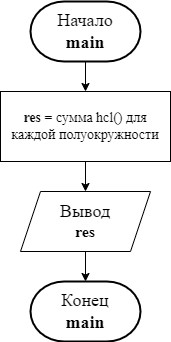

The diagram above was exported from draw.io. Its source (the exported page's mxGraphModel, read from the mxfile embedded in the PNG):
<mxGraphModel dx="1147" dy="772" grid="1" gridSize="10" guides="0" tooltips="1" connect="1" arrows="0" fold="1" page="1" pageScale="1" pageWidth="827" pageHeight="1169" background="none" math="0" shadow="0">
  <root>
    <mxCell id="0" />
    <mxCell id="1" parent="0" />
    <mxCell id="4oTWKZa-oMYPQXvp2SXr-10" style="edgeStyle=orthogonalEdgeStyle;rounded=0;orthogonalLoop=1;jettySize=auto;html=1;exitX=0.5;exitY=1;exitDx=0;exitDy=0;exitPerimeter=0;entryX=0.5;entryY=0;entryDx=0;entryDy=0;fontFamily=Times New Roman;fontSize=14;fontColor=#000000;labelBackgroundColor=none;labelBorderColor=none;" parent="1" source="4oTWKZa-oMYPQXvp2SXr-9" edge="1">
      <mxGeometry relative="1" as="geometry">
        <mxPoint x="415" y="170" as="targetPoint" />
      </mxGeometry>
    </mxCell>
    <mxCell id="4oTWKZa-oMYPQXvp2SXr-9" value="&lt;font style=&quot;font-size: 18px;&quot;&gt;Начало&lt;br style=&quot;&quot;&gt;&lt;b style=&quot;&quot;&gt;main&lt;/b&gt;&lt;/font&gt;" style="strokeWidth=2;html=1;shape=mxgraph.flowchart.terminator;whiteSpace=wrap;rounded=1;strokeColor=default;fontFamily=Times New Roman;fontSize=14;fontColor=#000000;fillColor=none;labelBackgroundColor=none;labelBorderColor=none;" parent="1" vertex="1">
      <mxGeometry x="360" y="80" width="110" height="60" as="geometry" />
    </mxCell>
    <mxCell id="4oTWKZa-oMYPQXvp2SXr-17" style="edgeStyle=orthogonalEdgeStyle;rounded=0;orthogonalLoop=1;jettySize=auto;html=1;exitX=0.5;exitY=1;exitDx=0;exitDy=0;entryX=0.5;entryY=0;entryDx=0;entryDy=0;fontFamily=Times New Roman;fontSize=14;fontColor=#000000;labelBackgroundColor=none;labelBorderColor=none;" parent="1" source="4oTWKZa-oMYPQXvp2SXr-14" target="4oTWKZa-oMYPQXvp2SXr-16" edge="1">
      <mxGeometry relative="1" as="geometry" />
    </mxCell>
    <mxCell id="4oTWKZa-oMYPQXvp2SXr-14" value="&lt;font style=&quot;font-size: 14px;&quot;&gt;&lt;b&gt;res &lt;/b&gt;= сумма hcl() для каждой полуокружности&lt;/font&gt;" style="rounded=0;whiteSpace=wrap;html=1;strokeColor=default;fontFamily=Times New Roman;fontSize=14;fontColor=#000000;fillColor=none;labelBackgroundColor=none;labelBorderColor=none;" parent="1" vertex="1">
      <mxGeometry x="330" y="170" width="170" height="70" as="geometry" />
    </mxCell>
    <mxCell id="iBWXFEtvxGumeE3fWOg8-3" style="edgeStyle=orthogonalEdgeStyle;rounded=0;orthogonalLoop=1;jettySize=auto;html=1;exitX=0.5;exitY=1;exitDx=0;exitDy=0;entryX=0.5;entryY=0;entryDx=0;entryDy=0;entryPerimeter=0;" edge="1" parent="1" source="4oTWKZa-oMYPQXvp2SXr-16" target="iBWXFEtvxGumeE3fWOg8-2">
      <mxGeometry relative="1" as="geometry" />
    </mxCell>
    <mxCell id="4oTWKZa-oMYPQXvp2SXr-16" value="&lt;font style=&quot;font-size: 18px;&quot;&gt;Вывод&lt;br style=&quot;&quot;&gt;&lt;/font&gt;&lt;b style=&quot;&quot;&gt;&lt;font size=&quot;3&quot;&gt;res&lt;/font&gt;&lt;br&gt;&lt;/b&gt;" style="shape=parallelogram;perimeter=parallelogramPerimeter;whiteSpace=wrap;html=1;fixedSize=1;rounded=0;strokeColor=default;fontFamily=Times New Roman;fontSize=14;fontColor=#000000;fillColor=none;labelBackgroundColor=none;labelBorderColor=none;" parent="1" vertex="1">
      <mxGeometry x="350" y="270" width="130" height="60" as="geometry" />
    </mxCell>
    <mxCell id="iBWXFEtvxGumeE3fWOg8-2" value="&lt;font style=&quot;font-size: 18px;&quot;&gt;Конец&lt;br style=&quot;&quot;&gt;&lt;b style=&quot;&quot;&gt;main&lt;/b&gt;&lt;/font&gt;" style="strokeWidth=2;html=1;shape=mxgraph.flowchart.terminator;whiteSpace=wrap;rounded=1;strokeColor=default;fontFamily=Times New Roman;fontSize=14;fontColor=#000000;fillColor=none;labelBackgroundColor=none;labelBorderColor=none;" vertex="1" parent="1">
      <mxGeometry x="360" y="360" width="110" height="60" as="geometry" />
    </mxCell>
  </root>
</mxGraphModel>